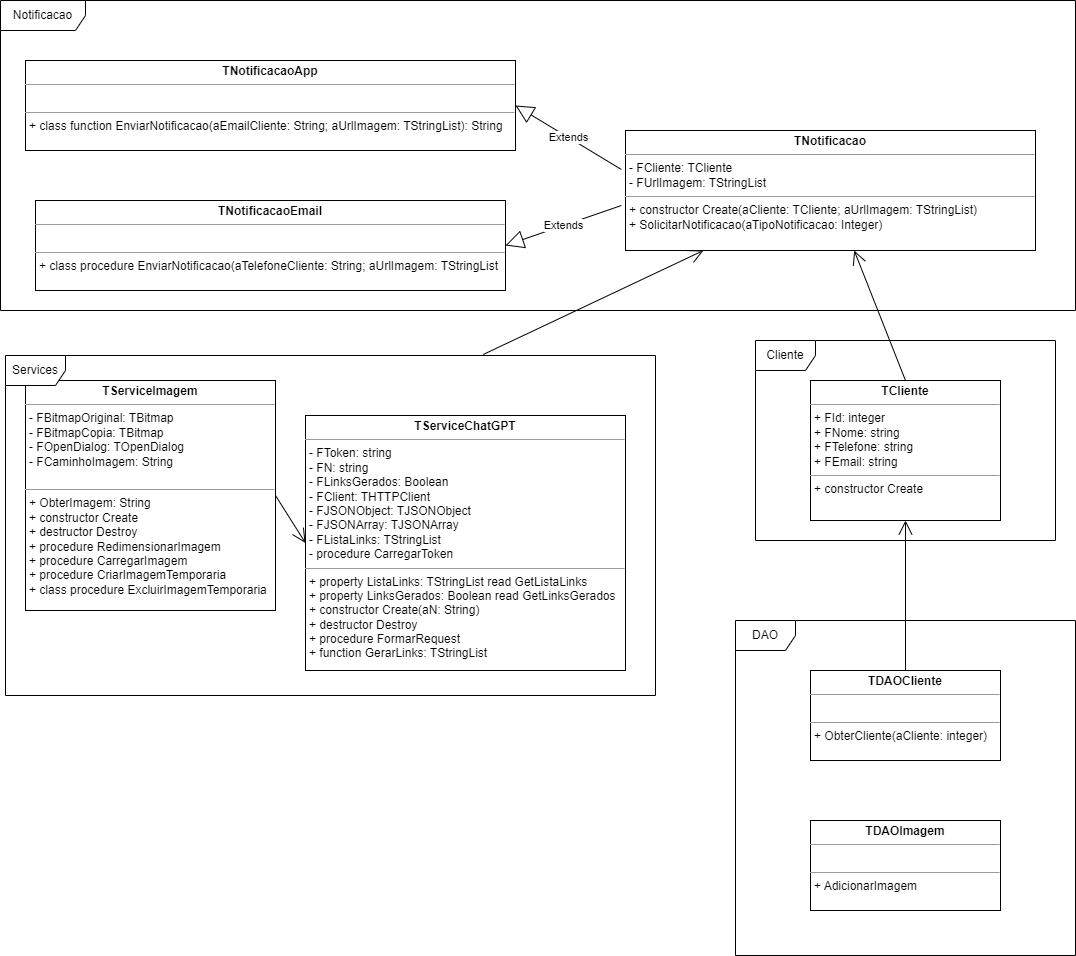

The diagram above was exported from draw.io. Its source (the exported page's mxGraphModel, read from the mxfile embedded in the PNG):
<mxGraphModel dx="880" dy="427" grid="1" gridSize="10" guides="1" tooltips="1" connect="1" arrows="1" fold="1" page="1" pageScale="1" pageWidth="827" pageHeight="1169" math="0" shadow="0">
  <root>
    <mxCell id="0" />
    <mxCell id="1" parent="0" />
    <mxCell id="PzU53_ErEclSDTOwXf8F-14" value="&lt;p style=&quot;margin:0px;margin-top:4px;text-align:center;&quot;&gt;&lt;b&gt;TNotificacaoApp&lt;/b&gt;&lt;br&gt;&lt;/p&gt;&lt;hr size=&quot;1&quot;&gt;&lt;p style=&quot;margin:0px;margin-left:4px;&quot;&gt;&lt;br&gt;&lt;/p&gt;&lt;hr size=&quot;1&quot;&gt;&lt;p style=&quot;margin:0px;margin-left:4px;&quot;&gt;+&amp;nbsp;class function EnviarNotificacao(aEmailCliente: String;&amp;nbsp;&lt;span style=&quot;background-color: initial;&quot;&gt;aUrlImagem: TStringList): String&lt;/span&gt;&lt;/p&gt;" style="verticalAlign=top;align=left;overflow=fill;fontSize=12;fontFamily=Helvetica;html=1;" parent="1" vertex="1">
      <mxGeometry x="50" y="120" width="490" height="90" as="geometry" />
    </mxCell>
    <mxCell id="PzU53_ErEclSDTOwXf8F-17" value="Notificacao" style="shape=umlFrame;whiteSpace=wrap;html=1;pointerEvents=0;width=85;height=30;" parent="1" vertex="1">
      <mxGeometry x="25" y="60" width="1075" height="310" as="geometry" />
    </mxCell>
    <mxCell id="PzU53_ErEclSDTOwXf8F-18" value="&lt;p style=&quot;margin:0px;margin-top:4px;text-align:center;&quot;&gt;&lt;b&gt;TNotificacao&lt;/b&gt;&lt;br&gt;&lt;/p&gt;&lt;hr size=&quot;1&quot;&gt;&lt;p style=&quot;margin:0px;margin-left:4px;&quot;&gt;- FCliente: TCliente&lt;/p&gt;&lt;p style=&quot;margin:0px;margin-left:4px;&quot;&gt;-&amp;nbsp;FUrlImagem: TStringList&lt;/p&gt;&lt;hr size=&quot;1&quot;&gt;&lt;p style=&quot;margin:0px;margin-left:4px;&quot;&gt;+&amp;nbsp;constructor Create(aCliente: TCliente; aUrlImagem: TStringList)&lt;/p&gt;&lt;p style=&quot;margin:0px;margin-left:4px;&quot;&gt;+ SolicitarNotificacao(aTipoNotificacao: Integer)&lt;/p&gt;" style="verticalAlign=top;align=left;overflow=fill;fontSize=12;fontFamily=Helvetica;html=1;" parent="1" vertex="1">
      <mxGeometry x="650" y="190" width="410" height="120" as="geometry" />
    </mxCell>
    <mxCell id="CZ3k5Eb307J7qp5YTwUr-1" value="&lt;p style=&quot;margin:0px;margin-top:4px;text-align:center;&quot;&gt;&lt;b&gt;TNotificacaoEmail&lt;/b&gt;&lt;br&gt;&lt;/p&gt;&lt;hr size=&quot;1&quot;&gt;&lt;p style=&quot;margin:0px;margin-left:4px;&quot;&gt;&lt;br&gt;&lt;/p&gt;&lt;hr size=&quot;1&quot;&gt;&lt;p style=&quot;margin:0px;margin-left:4px;&quot;&gt;+&amp;nbsp;class procedure EnviarNotificacao(aTelefoneCliente: String;&amp;nbsp;&lt;span style=&quot;background-color: initial;&quot;&gt;aUrlImagem: TStringList&lt;/span&gt;&lt;/p&gt;" style="verticalAlign=top;align=left;overflow=fill;fontSize=12;fontFamily=Helvetica;html=1;" parent="1" vertex="1">
      <mxGeometry x="60" y="260" width="470" height="90" as="geometry" />
    </mxCell>
    <mxCell id="CZ3k5Eb307J7qp5YTwUr-4" value="Extends" style="endArrow=block;endSize=16;endFill=0;html=1;rounded=0;exitX=-0.01;exitY=0.325;exitDx=0;exitDy=0;exitPerimeter=0;entryX=1;entryY=0.5;entryDx=0;entryDy=0;" parent="1" source="PzU53_ErEclSDTOwXf8F-18" target="PzU53_ErEclSDTOwXf8F-14" edge="1">
      <mxGeometry width="160" relative="1" as="geometry">
        <mxPoint x="580" y="160" as="sourcePoint" />
        <mxPoint x="740" y="160" as="targetPoint" />
      </mxGeometry>
    </mxCell>
    <mxCell id="CZ3k5Eb307J7qp5YTwUr-5" value="Extends" style="endArrow=block;endSize=16;endFill=0;html=1;rounded=0;exitX=-0.01;exitY=0.625;exitDx=0;exitDy=0;exitPerimeter=0;entryX=1;entryY=0.5;entryDx=0;entryDy=0;" parent="1" source="PzU53_ErEclSDTOwXf8F-18" target="CZ3k5Eb307J7qp5YTwUr-1" edge="1">
      <mxGeometry width="160" relative="1" as="geometry">
        <mxPoint x="550" y="330" as="sourcePoint" />
        <mxPoint x="710" y="330" as="targetPoint" />
      </mxGeometry>
    </mxCell>
    <mxCell id="OFAG9lh-oi7Od2XJaz6R-1" value="&lt;p style=&quot;margin:0px;margin-top:4px;text-align:center;&quot;&gt;&lt;b&gt;TServiceImagem&lt;/b&gt;&lt;/p&gt;&lt;hr size=&quot;1&quot;&gt;&lt;p style=&quot;margin:0px;margin-left:4px;&quot;&gt;- FBitmapOriginal: TBitmap&lt;/p&gt;&lt;p style=&quot;margin:0px;margin-left:4px;&quot;&gt;- FBitmapCopia: TBitmap&lt;/p&gt;&lt;p style=&quot;margin:0px;margin-left:4px;&quot;&gt;- FOpenDialog: TOpenDialog&lt;/p&gt;&lt;p style=&quot;margin:0px;margin-left:4px;&quot;&gt;- FCaminhoImagem: String&lt;br&gt;&lt;br&gt;&lt;/p&gt;&lt;hr size=&quot;1&quot;&gt;&lt;p style=&quot;margin:0px;margin-left:4px;&quot;&gt;+ ObterImagem: String&lt;/p&gt;&lt;p style=&quot;margin:0px;margin-left:4px;&quot;&gt;+ constructor Create&lt;/p&gt;&lt;p style=&quot;margin:0px;margin-left:4px;&quot;&gt;+ destructor Destroy&lt;br&gt;+ procedure RedimensionarImagem&lt;/p&gt;&lt;p style=&quot;margin:0px;margin-left:4px;&quot;&gt;+ procedure CarregarImagem&lt;/p&gt;&lt;p style=&quot;margin:0px;margin-left:4px;&quot;&gt;+ procedure CriarImagemTemporaria&lt;/p&gt;&lt;p style=&quot;margin:0px;margin-left:4px;&quot;&gt;+ class procedure ExcluirImagemTemporaria&lt;/p&gt;" style="verticalAlign=top;align=left;overflow=fill;fontSize=12;fontFamily=Helvetica;html=1;" parent="1" vertex="1">
      <mxGeometry x="50" y="440" width="250" height="230" as="geometry" />
    </mxCell>
    <mxCell id="OFAG9lh-oi7Od2XJaz6R-2" value="&lt;p style=&quot;margin:0px;margin-top:4px;text-align:center;&quot;&gt;&lt;b&gt;TServiceChatGPT&lt;/b&gt;&lt;/p&gt;&lt;hr size=&quot;1&quot;&gt;&lt;p style=&quot;margin:0px;margin-left:4px;&quot;&gt;- FToken: string&lt;/p&gt;&lt;p style=&quot;margin:0px;margin-left:4px;&quot;&gt;- FN: string&lt;/p&gt;&lt;p style=&quot;margin:0px;margin-left:4px;&quot;&gt;- FLinksGerados: Boolean&lt;/p&gt;&lt;p style=&quot;margin:0px;margin-left:4px;&quot;&gt;- FClient: THTTPClient&lt;br&gt;&lt;/p&gt;&lt;p style=&quot;margin:0px;margin-left:4px;&quot;&gt;- FJSONObject: TJSONObject&lt;/p&gt;&lt;p style=&quot;margin:0px;margin-left:4px;&quot;&gt;- FJSONArray: TJSONArray&lt;/p&gt;&lt;p style=&quot;margin:0px;margin-left:4px;&quot;&gt;- FListaLinks: TStringList&lt;/p&gt;&lt;p style=&quot;margin:0px;margin-left:4px;&quot;&gt;- procedure CarregarToken&lt;/p&gt;&lt;hr size=&quot;1&quot;&gt;&lt;p style=&quot;margin:0px;margin-left:4px;&quot;&gt;+ property ListaLinks: TStringList read GetListaLinks&lt;/p&gt;&lt;p style=&quot;margin:0px;margin-left:4px;&quot;&gt;+ property LinksGerados: Boolean read GetLinksGerados&lt;/p&gt;&lt;p style=&quot;margin:0px;margin-left:4px;&quot;&gt;+ constructor Create(aN: String)&lt;/p&gt;&lt;p style=&quot;margin:0px;margin-left:4px;&quot;&gt;+ destructor Destroy&lt;/p&gt;&lt;p style=&quot;margin:0px;margin-left:4px;&quot;&gt;+ procedure FormarRequest&lt;/p&gt;&lt;p style=&quot;margin:0px;margin-left:4px;&quot;&gt;+ function GerarLinks: TStringList&lt;/p&gt;&lt;p style=&quot;margin:0px;margin-left:4px;&quot;&gt;&lt;br&gt;&lt;/p&gt;" style="verticalAlign=top;align=left;overflow=fill;fontSize=12;fontFamily=Helvetica;html=1;" parent="1" vertex="1">
      <mxGeometry x="330" y="475" width="320" height="255" as="geometry" />
    </mxCell>
    <mxCell id="OFAG9lh-oi7Od2XJaz6R-3" value="" style="endArrow=open;endFill=1;endSize=12;html=1;rounded=0;exitX=1;exitY=0.5;exitDx=0;exitDy=0;entryX=0;entryY=0.5;entryDx=0;entryDy=0;" parent="1" edge="1" target="OFAG9lh-oi7Od2XJaz6R-2" source="OFAG9lh-oi7Od2XJaz6R-1">
      <mxGeometry width="160" relative="1" as="geometry">
        <mxPoint x="290" y="605" as="sourcePoint" />
        <mxPoint x="360" y="605" as="targetPoint" />
      </mxGeometry>
    </mxCell>
    <mxCell id="OFAG9lh-oi7Od2XJaz6R-4" value="Services" style="shape=umlFrame;whiteSpace=wrap;html=1;pointerEvents=0;" parent="1" vertex="1">
      <mxGeometry x="30" y="415" width="650" height="340" as="geometry" />
    </mxCell>
    <mxCell id="OFAG9lh-oi7Od2XJaz6R-5" value="" style="endArrow=open;endFill=1;endSize=12;html=1;rounded=0;exitX=0.735;exitY=-0.003;exitDx=0;exitDy=0;exitPerimeter=0;" parent="1" source="OFAG9lh-oi7Od2XJaz6R-4" target="PzU53_ErEclSDTOwXf8F-18" edge="1">
      <mxGeometry width="160" relative="1" as="geometry">
        <mxPoint x="530" y="450" as="sourcePoint" />
        <mxPoint x="690" y="450" as="targetPoint" />
      </mxGeometry>
    </mxCell>
    <mxCell id="Pg-bivrd3yIXi2iq134h-1" value="&lt;p style=&quot;margin:0px;margin-top:4px;text-align:center;&quot;&gt;&lt;b&gt;TDAOCliente&lt;/b&gt;&lt;/p&gt;&lt;hr size=&quot;1&quot;&gt;&lt;p style=&quot;margin:0px;margin-left:4px;&quot;&gt;&lt;br&gt;&lt;/p&gt;&lt;hr size=&quot;1&quot;&gt;&lt;p style=&quot;margin:0px;margin-left:4px;&quot;&gt;+ ObterCliente(aCliente: integer)&lt;br&gt;&lt;br&gt;&lt;/p&gt;" style="verticalAlign=top;align=left;overflow=fill;fontSize=12;fontFamily=Helvetica;html=1;whiteSpace=wrap;" parent="1" vertex="1">
      <mxGeometry x="835" y="730" width="190" height="90" as="geometry" />
    </mxCell>
    <mxCell id="Pg-bivrd3yIXi2iq134h-2" value="&lt;p style=&quot;margin:0px;margin-top:4px;text-align:center;&quot;&gt;&lt;b&gt;TDAOImagem&lt;/b&gt;&lt;/p&gt;&lt;hr size=&quot;1&quot;&gt;&lt;p style=&quot;margin:0px;margin-left:4px;&quot;&gt;&lt;br&gt;&lt;/p&gt;&lt;hr size=&quot;1&quot;&gt;&lt;p style=&quot;margin:0px;margin-left:4px;&quot;&gt;+ AdicionarImagem&lt;br&gt;&lt;br&gt;&lt;/p&gt;" style="verticalAlign=top;align=left;overflow=fill;fontSize=12;fontFamily=Helvetica;html=1;whiteSpace=wrap;" parent="1" vertex="1">
      <mxGeometry x="835" y="880" width="190" height="90" as="geometry" />
    </mxCell>
    <mxCell id="Pg-bivrd3yIXi2iq134h-3" value="DAO" style="shape=umlFrame;whiteSpace=wrap;html=1;pointerEvents=0;" parent="1" vertex="1">
      <mxGeometry x="760" y="680" width="340" height="335" as="geometry" />
    </mxCell>
    <mxCell id="Pg-bivrd3yIXi2iq134h-6" value="&lt;p style=&quot;margin:0px;margin-top:4px;text-align:center;&quot;&gt;&lt;b&gt;TCliente&lt;/b&gt;&lt;/p&gt;&lt;hr size=&quot;1&quot;&gt;&lt;p style=&quot;margin:0px;margin-left:4px;&quot;&gt;+ FId: integer&lt;br&gt;+ FNome: string&lt;/p&gt;&lt;p style=&quot;margin:0px;margin-left:4px;&quot;&gt;+ FTelefone: string&lt;/p&gt;&lt;p style=&quot;margin:0px;margin-left:4px;&quot;&gt;+ FEmail: string&lt;/p&gt;&lt;hr size=&quot;1&quot;&gt;&lt;p style=&quot;margin:0px;margin-left:4px;&quot;&gt;+ constructor Create&lt;br&gt;&lt;/p&gt;" style="verticalAlign=top;align=left;overflow=fill;fontSize=12;fontFamily=Helvetica;html=1;whiteSpace=wrap;" parent="1" vertex="1">
      <mxGeometry x="835" y="440" width="190" height="140" as="geometry" />
    </mxCell>
    <mxCell id="Pg-bivrd3yIXi2iq134h-7" value="Cliente" style="shape=umlFrame;whiteSpace=wrap;html=1;pointerEvents=0;" parent="1" vertex="1">
      <mxGeometry x="780" y="400" width="300" height="200" as="geometry" />
    </mxCell>
    <mxCell id="Pg-bivrd3yIXi2iq134h-11" value="" style="endArrow=open;endFill=1;endSize=12;html=1;rounded=0;entryX=0.5;entryY=1;entryDx=0;entryDy=0;" parent="1" source="Pg-bivrd3yIXi2iq134h-1" target="Pg-bivrd3yIXi2iq134h-6" edge="1">
      <mxGeometry width="160" relative="1" as="geometry">
        <mxPoint x="880" y="710" as="sourcePoint" />
        <mxPoint x="1040" y="710" as="targetPoint" />
      </mxGeometry>
    </mxCell>
    <mxCell id="Pg-bivrd3yIXi2iq134h-12" value="" style="endArrow=open;endFill=1;endSize=12;html=1;rounded=0;exitX=0.5;exitY=0;exitDx=0;exitDy=0;" parent="1" source="Pg-bivrd3yIXi2iq134h-6" target="PzU53_ErEclSDTOwXf8F-18" edge="1">
      <mxGeometry width="160" relative="1" as="geometry">
        <mxPoint x="900" y="390" as="sourcePoint" />
        <mxPoint x="970" y="340" as="targetPoint" />
      </mxGeometry>
    </mxCell>
  </root>
</mxGraphModel>